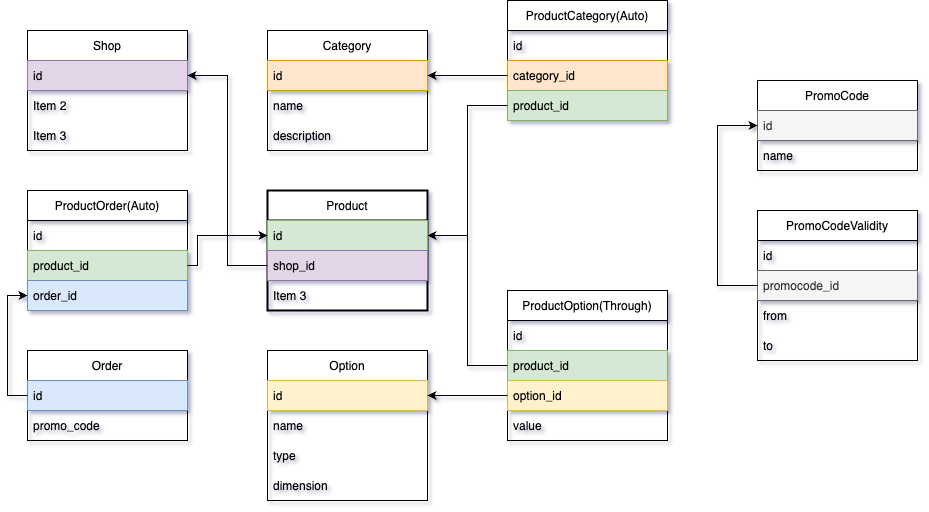

The diagram above was exported from draw.io. Its source (the exported page's mxGraphModel, read from the mxfile embedded in the PNG):
<mxGraphModel dx="1122" dy="1797" grid="1" gridSize="10" guides="1" tooltips="1" connect="1" arrows="1" fold="1" page="1" pageScale="1" pageWidth="827" pageHeight="1169" math="0" shadow="0">
  <root>
    <mxCell id="0" />
    <mxCell id="1" parent="0" />
    <mxCell id="rEC7r1Nb8SXxdUmiTimw-2" value="Shop" style="swimlane;fontStyle=0;childLayout=stackLayout;horizontal=1;startSize=30;horizontalStack=0;resizeParent=1;resizeParentMax=0;resizeLast=0;collapsible=1;marginBottom=0;" parent="1" vertex="1">
      <mxGeometry x="320" width="160" height="120" as="geometry" />
    </mxCell>
    <mxCell id="rEC7r1Nb8SXxdUmiTimw-3" value="id" style="text;strokeColor=#9673a6;fillColor=#e1d5e7;align=left;verticalAlign=middle;spacingLeft=4;spacingRight=4;overflow=hidden;points=[[0,0.5],[1,0.5]];portConstraint=eastwest;rotatable=0;" parent="rEC7r1Nb8SXxdUmiTimw-2" vertex="1">
      <mxGeometry y="30" width="160" height="30" as="geometry" />
    </mxCell>
    <mxCell id="rEC7r1Nb8SXxdUmiTimw-4" value="Item 2" style="text;strokeColor=none;fillColor=none;align=left;verticalAlign=middle;spacingLeft=4;spacingRight=4;overflow=hidden;points=[[0,0.5],[1,0.5]];portConstraint=eastwest;rotatable=0;" parent="rEC7r1Nb8SXxdUmiTimw-2" vertex="1">
      <mxGeometry y="60" width="160" height="30" as="geometry" />
    </mxCell>
    <mxCell id="rEC7r1Nb8SXxdUmiTimw-5" value="Item 3" style="text;strokeColor=none;fillColor=none;align=left;verticalAlign=middle;spacingLeft=4;spacingRight=4;overflow=hidden;points=[[0,0.5],[1,0.5]];portConstraint=eastwest;rotatable=0;" parent="rEC7r1Nb8SXxdUmiTimw-2" vertex="1">
      <mxGeometry y="90" width="160" height="30" as="geometry" />
    </mxCell>
    <mxCell id="rEC7r1Nb8SXxdUmiTimw-6" value="Product" style="swimlane;fontStyle=0;childLayout=stackLayout;horizontal=1;startSize=30;horizontalStack=0;resizeParent=1;resizeParentMax=0;resizeLast=0;collapsible=1;marginBottom=0;strokeWidth=2;" parent="1" vertex="1">
      <mxGeometry x="560" y="160" width="160" height="120" as="geometry" />
    </mxCell>
    <mxCell id="rEC7r1Nb8SXxdUmiTimw-7" value="id" style="text;strokeColor=#82b366;fillColor=#d5e8d4;align=left;verticalAlign=middle;spacingLeft=4;spacingRight=4;overflow=hidden;points=[[0,0.5],[1,0.5]];portConstraint=eastwest;rotatable=0;" parent="rEC7r1Nb8SXxdUmiTimw-6" vertex="1">
      <mxGeometry y="30" width="160" height="30" as="geometry" />
    </mxCell>
    <mxCell id="rEC7r1Nb8SXxdUmiTimw-8" value="shop_id" style="text;strokeColor=#9673a6;fillColor=#e1d5e7;align=left;verticalAlign=middle;spacingLeft=4;spacingRight=4;overflow=hidden;points=[[0,0.5],[1,0.5]];portConstraint=eastwest;rotatable=0;" parent="rEC7r1Nb8SXxdUmiTimw-6" vertex="1">
      <mxGeometry y="60" width="160" height="30" as="geometry" />
    </mxCell>
    <mxCell id="rEC7r1Nb8SXxdUmiTimw-9" value="Item 3" style="text;strokeColor=none;fillColor=none;align=left;verticalAlign=middle;spacingLeft=4;spacingRight=4;overflow=hidden;points=[[0,0.5],[1,0.5]];portConstraint=eastwest;rotatable=0;" parent="rEC7r1Nb8SXxdUmiTimw-6" vertex="1">
      <mxGeometry y="90" width="160" height="30" as="geometry" />
    </mxCell>
    <mxCell id="rEC7r1Nb8SXxdUmiTimw-10" value="Order" style="swimlane;fontStyle=0;childLayout=stackLayout;horizontal=1;startSize=30;horizontalStack=0;resizeParent=1;resizeParentMax=0;resizeLast=0;collapsible=1;marginBottom=0;" parent="1" vertex="1">
      <mxGeometry x="320" y="320" width="160" height="90" as="geometry" />
    </mxCell>
    <mxCell id="rEC7r1Nb8SXxdUmiTimw-11" value="id" style="text;strokeColor=#6c8ebf;fillColor=#dae8fc;align=left;verticalAlign=middle;spacingLeft=4;spacingRight=4;overflow=hidden;points=[[0,0.5],[1,0.5]];portConstraint=eastwest;rotatable=0;" parent="rEC7r1Nb8SXxdUmiTimw-10" vertex="1">
      <mxGeometry y="30" width="160" height="30" as="geometry" />
    </mxCell>
    <mxCell id="rEC7r1Nb8SXxdUmiTimw-12" value="promo_code" style="text;strokeColor=none;fillColor=none;align=left;verticalAlign=middle;spacingLeft=4;spacingRight=4;overflow=hidden;points=[[0,0.5],[1,0.5]];portConstraint=eastwest;rotatable=0;" parent="rEC7r1Nb8SXxdUmiTimw-10" vertex="1">
      <mxGeometry y="60" width="160" height="30" as="geometry" />
    </mxCell>
    <mxCell id="rEC7r1Nb8SXxdUmiTimw-14" value="Category" style="swimlane;fontStyle=0;childLayout=stackLayout;horizontal=1;startSize=30;horizontalStack=0;resizeParent=1;resizeParentMax=0;resizeLast=0;collapsible=1;marginBottom=0;" parent="1" vertex="1">
      <mxGeometry x="560" width="160" height="120" as="geometry" />
    </mxCell>
    <mxCell id="rEC7r1Nb8SXxdUmiTimw-15" value="id" style="text;strokeColor=#d79b00;fillColor=#ffe6cc;align=left;verticalAlign=middle;spacingLeft=4;spacingRight=4;overflow=hidden;points=[[0,0.5],[1,0.5]];portConstraint=eastwest;rotatable=0;" parent="rEC7r1Nb8SXxdUmiTimw-14" vertex="1">
      <mxGeometry y="30" width="160" height="30" as="geometry" />
    </mxCell>
    <mxCell id="rEC7r1Nb8SXxdUmiTimw-16" value="name" style="text;strokeColor=none;fillColor=none;align=left;verticalAlign=middle;spacingLeft=4;spacingRight=4;overflow=hidden;points=[[0,0.5],[1,0.5]];portConstraint=eastwest;rotatable=0;" parent="rEC7r1Nb8SXxdUmiTimw-14" vertex="1">
      <mxGeometry y="60" width="160" height="30" as="geometry" />
    </mxCell>
    <mxCell id="rEC7r1Nb8SXxdUmiTimw-17" value="description" style="text;strokeColor=none;fillColor=none;align=left;verticalAlign=middle;spacingLeft=4;spacingRight=4;overflow=hidden;points=[[0,0.5],[1,0.5]];portConstraint=eastwest;rotatable=0;" parent="rEC7r1Nb8SXxdUmiTimw-14" vertex="1">
      <mxGeometry y="90" width="160" height="30" as="geometry" />
    </mxCell>
    <mxCell id="rEC7r1Nb8SXxdUmiTimw-18" value="Option" style="swimlane;fontStyle=0;childLayout=stackLayout;horizontal=1;startSize=30;horizontalStack=0;resizeParent=1;resizeParentMax=0;resizeLast=0;collapsible=1;marginBottom=0;" parent="1" vertex="1">
      <mxGeometry x="560" y="320" width="160" height="150" as="geometry" />
    </mxCell>
    <mxCell id="rEC7r1Nb8SXxdUmiTimw-19" value="id" style="text;strokeColor=#d6b656;fillColor=#fff2cc;align=left;verticalAlign=middle;spacingLeft=4;spacingRight=4;overflow=hidden;points=[[0,0.5],[1,0.5]];portConstraint=eastwest;rotatable=0;" parent="rEC7r1Nb8SXxdUmiTimw-18" vertex="1">
      <mxGeometry y="30" width="160" height="30" as="geometry" />
    </mxCell>
    <mxCell id="rEC7r1Nb8SXxdUmiTimw-36" value="name" style="text;strokeColor=none;fillColor=none;align=left;verticalAlign=middle;spacingLeft=4;spacingRight=4;overflow=hidden;points=[[0,0.5],[1,0.5]];portConstraint=eastwest;rotatable=0;" parent="rEC7r1Nb8SXxdUmiTimw-18" vertex="1">
      <mxGeometry y="60" width="160" height="30" as="geometry" />
    </mxCell>
    <mxCell id="rEC7r1Nb8SXxdUmiTimw-20" value="type" style="text;strokeColor=none;fillColor=none;align=left;verticalAlign=middle;spacingLeft=4;spacingRight=4;overflow=hidden;points=[[0,0.5],[1,0.5]];portConstraint=eastwest;rotatable=0;" parent="rEC7r1Nb8SXxdUmiTimw-18" vertex="1">
      <mxGeometry y="90" width="160" height="30" as="geometry" />
    </mxCell>
    <mxCell id="rEC7r1Nb8SXxdUmiTimw-21" value="dimension" style="text;strokeColor=none;fillColor=none;align=left;verticalAlign=middle;spacingLeft=4;spacingRight=4;overflow=hidden;points=[[0,0.5],[1,0.5]];portConstraint=eastwest;rotatable=0;" parent="rEC7r1Nb8SXxdUmiTimw-18" vertex="1">
      <mxGeometry y="120" width="160" height="30" as="geometry" />
    </mxCell>
    <mxCell id="rEC7r1Nb8SXxdUmiTimw-22" value="ProductOption(Through)" style="swimlane;fontStyle=0;childLayout=stackLayout;horizontal=1;startSize=30;horizontalStack=0;resizeParent=1;resizeParentMax=0;resizeLast=0;collapsible=1;marginBottom=0;" parent="1" vertex="1">
      <mxGeometry x="800" y="260" width="160" height="150" as="geometry" />
    </mxCell>
    <mxCell id="rEC7r1Nb8SXxdUmiTimw-23" value="id" style="text;strokeColor=none;fillColor=none;align=left;verticalAlign=middle;spacingLeft=4;spacingRight=4;overflow=hidden;points=[[0,0.5],[1,0.5]];portConstraint=eastwest;rotatable=0;" parent="rEC7r1Nb8SXxdUmiTimw-22" vertex="1">
      <mxGeometry y="30" width="160" height="30" as="geometry" />
    </mxCell>
    <mxCell id="rEC7r1Nb8SXxdUmiTimw-24" value="product_id" style="text;strokeColor=#82b366;fillColor=#d5e8d4;align=left;verticalAlign=middle;spacingLeft=4;spacingRight=4;overflow=hidden;points=[[0,0.5],[1,0.5]];portConstraint=eastwest;rotatable=0;" parent="rEC7r1Nb8SXxdUmiTimw-22" vertex="1">
      <mxGeometry y="60" width="160" height="30" as="geometry" />
    </mxCell>
    <mxCell id="rEC7r1Nb8SXxdUmiTimw-25" value="option_id" style="text;strokeColor=#d6b656;fillColor=#fff2cc;align=left;verticalAlign=middle;spacingLeft=4;spacingRight=4;overflow=hidden;points=[[0,0.5],[1,0.5]];portConstraint=eastwest;rotatable=0;" parent="rEC7r1Nb8SXxdUmiTimw-22" vertex="1">
      <mxGeometry y="90" width="160" height="30" as="geometry" />
    </mxCell>
    <mxCell id="rEC7r1Nb8SXxdUmiTimw-34" value="value" style="text;align=left;verticalAlign=middle;spacingLeft=4;spacingRight=4;overflow=hidden;points=[[0,0.5],[1,0.5]];portConstraint=eastwest;rotatable=0;" parent="rEC7r1Nb8SXxdUmiTimw-22" vertex="1">
      <mxGeometry y="120" width="160" height="30" as="geometry" />
    </mxCell>
    <mxCell id="rEC7r1Nb8SXxdUmiTimw-26" style="edgeStyle=orthogonalEdgeStyle;rounded=0;orthogonalLoop=1;jettySize=auto;html=1;entryX=1;entryY=0.5;entryDx=0;entryDy=0;" parent="1" source="rEC7r1Nb8SXxdUmiTimw-24" target="rEC7r1Nb8SXxdUmiTimw-7" edge="1">
      <mxGeometry relative="1" as="geometry" />
    </mxCell>
    <mxCell id="rEC7r1Nb8SXxdUmiTimw-27" style="edgeStyle=orthogonalEdgeStyle;rounded=0;orthogonalLoop=1;jettySize=auto;html=1;entryX=1;entryY=0.5;entryDx=0;entryDy=0;" parent="1" source="rEC7r1Nb8SXxdUmiTimw-25" target="rEC7r1Nb8SXxdUmiTimw-19" edge="1">
      <mxGeometry relative="1" as="geometry" />
    </mxCell>
    <mxCell id="rEC7r1Nb8SXxdUmiTimw-28" value="ProductCategory(Auto)" style="swimlane;fontStyle=0;childLayout=stackLayout;horizontal=1;startSize=30;horizontalStack=0;resizeParent=1;resizeParentMax=0;resizeLast=0;collapsible=1;marginBottom=0;" parent="1" vertex="1">
      <mxGeometry x="800" y="-30" width="160" height="120" as="geometry" />
    </mxCell>
    <mxCell id="rEC7r1Nb8SXxdUmiTimw-29" value="id" style="text;strokeColor=none;fillColor=none;align=left;verticalAlign=middle;spacingLeft=4;spacingRight=4;overflow=hidden;points=[[0,0.5],[1,0.5]];portConstraint=eastwest;rotatable=0;" parent="rEC7r1Nb8SXxdUmiTimw-28" vertex="1">
      <mxGeometry y="30" width="160" height="30" as="geometry" />
    </mxCell>
    <mxCell id="rEC7r1Nb8SXxdUmiTimw-31" value="category_id" style="text;strokeColor=#d79b00;fillColor=#ffe6cc;align=left;verticalAlign=middle;spacingLeft=4;spacingRight=4;overflow=hidden;points=[[0,0.5],[1,0.5]];portConstraint=eastwest;rotatable=0;" parent="rEC7r1Nb8SXxdUmiTimw-28" vertex="1">
      <mxGeometry y="60" width="160" height="30" as="geometry" />
    </mxCell>
    <mxCell id="rEC7r1Nb8SXxdUmiTimw-30" value="product_id" style="text;strokeColor=#82b366;fillColor=#d5e8d4;align=left;verticalAlign=middle;spacingLeft=4;spacingRight=4;overflow=hidden;points=[[0,0.5],[1,0.5]];portConstraint=eastwest;rotatable=0;" parent="rEC7r1Nb8SXxdUmiTimw-28" vertex="1">
      <mxGeometry y="90" width="160" height="30" as="geometry" />
    </mxCell>
    <mxCell id="rEC7r1Nb8SXxdUmiTimw-32" style="edgeStyle=orthogonalEdgeStyle;rounded=0;orthogonalLoop=1;jettySize=auto;html=1;" parent="1" source="rEC7r1Nb8SXxdUmiTimw-31" target="rEC7r1Nb8SXxdUmiTimw-15" edge="1">
      <mxGeometry relative="1" as="geometry" />
    </mxCell>
    <mxCell id="rEC7r1Nb8SXxdUmiTimw-33" style="edgeStyle=orthogonalEdgeStyle;rounded=0;orthogonalLoop=1;jettySize=auto;html=1;entryX=1;entryY=0.5;entryDx=0;entryDy=0;" parent="1" source="rEC7r1Nb8SXxdUmiTimw-30" target="rEC7r1Nb8SXxdUmiTimw-7" edge="1">
      <mxGeometry relative="1" as="geometry" />
    </mxCell>
    <mxCell id="rEC7r1Nb8SXxdUmiTimw-35" style="edgeStyle=orthogonalEdgeStyle;rounded=0;orthogonalLoop=1;jettySize=auto;html=1;entryX=1;entryY=0.5;entryDx=0;entryDy=0;" parent="1" source="rEC7r1Nb8SXxdUmiTimw-8" target="rEC7r1Nb8SXxdUmiTimw-3" edge="1">
      <mxGeometry relative="1" as="geometry" />
    </mxCell>
    <mxCell id="dYv7PW8vDjT4pXgWDKcq-1" value="PromoCode" style="swimlane;fontStyle=0;childLayout=stackLayout;horizontal=1;startSize=30;horizontalStack=0;resizeParent=1;resizeParentMax=0;resizeLast=0;collapsible=1;marginBottom=0;" vertex="1" parent="1">
      <mxGeometry x="1050" y="50" width="160" height="90" as="geometry" />
    </mxCell>
    <mxCell id="dYv7PW8vDjT4pXgWDKcq-2" value="id" style="text;strokeColor=#666666;fillColor=#f5f5f5;align=left;verticalAlign=middle;spacingLeft=4;spacingRight=4;overflow=hidden;points=[[0,0.5],[1,0.5]];portConstraint=eastwest;rotatable=0;fontColor=#333333;" vertex="1" parent="dYv7PW8vDjT4pXgWDKcq-1">
      <mxGeometry y="30" width="160" height="30" as="geometry" />
    </mxCell>
    <mxCell id="dYv7PW8vDjT4pXgWDKcq-3" value="name" style="text;strokeColor=none;fillColor=none;align=left;verticalAlign=middle;spacingLeft=4;spacingRight=4;overflow=hidden;points=[[0,0.5],[1,0.5]];portConstraint=eastwest;rotatable=0;" vertex="1" parent="dYv7PW8vDjT4pXgWDKcq-1">
      <mxGeometry y="60" width="160" height="30" as="geometry" />
    </mxCell>
    <mxCell id="dYv7PW8vDjT4pXgWDKcq-5" value="PromoCodeValidity" style="swimlane;fontStyle=0;childLayout=stackLayout;horizontal=1;startSize=30;horizontalStack=0;resizeParent=1;resizeParentMax=0;resizeLast=0;collapsible=1;marginBottom=0;" vertex="1" parent="1">
      <mxGeometry x="1050" y="180" width="160" height="150" as="geometry" />
    </mxCell>
    <mxCell id="dYv7PW8vDjT4pXgWDKcq-6" value="id" style="text;align=left;verticalAlign=middle;spacingLeft=4;spacingRight=4;overflow=hidden;points=[[0,0.5],[1,0.5]];portConstraint=eastwest;rotatable=0;" vertex="1" parent="dYv7PW8vDjT4pXgWDKcq-5">
      <mxGeometry y="30" width="160" height="30" as="geometry" />
    </mxCell>
    <mxCell id="dYv7PW8vDjT4pXgWDKcq-8" value="promocode_id" style="text;align=left;verticalAlign=middle;spacingLeft=4;spacingRight=4;overflow=hidden;points=[[0,0.5],[1,0.5]];portConstraint=eastwest;rotatable=0;fillColor=#f5f5f5;fontColor=#333333;strokeColor=#666666;" vertex="1" parent="dYv7PW8vDjT4pXgWDKcq-5">
      <mxGeometry y="60" width="160" height="30" as="geometry" />
    </mxCell>
    <mxCell id="dYv7PW8vDjT4pXgWDKcq-7" value="from" style="text;strokeColor=none;fillColor=none;align=left;verticalAlign=middle;spacingLeft=4;spacingRight=4;overflow=hidden;points=[[0,0.5],[1,0.5]];portConstraint=eastwest;rotatable=0;" vertex="1" parent="dYv7PW8vDjT4pXgWDKcq-5">
      <mxGeometry y="90" width="160" height="30" as="geometry" />
    </mxCell>
    <mxCell id="dYv7PW8vDjT4pXgWDKcq-10" value="to" style="text;strokeColor=none;fillColor=none;align=left;verticalAlign=middle;spacingLeft=4;spacingRight=4;overflow=hidden;points=[[0,0.5],[1,0.5]];portConstraint=eastwest;rotatable=0;" vertex="1" parent="dYv7PW8vDjT4pXgWDKcq-5">
      <mxGeometry y="120" width="160" height="30" as="geometry" />
    </mxCell>
    <mxCell id="dYv7PW8vDjT4pXgWDKcq-9" style="edgeStyle=orthogonalEdgeStyle;rounded=0;orthogonalLoop=1;jettySize=auto;html=1;entryX=0;entryY=0.5;entryDx=0;entryDy=0;" edge="1" parent="1" source="dYv7PW8vDjT4pXgWDKcq-8" target="dYv7PW8vDjT4pXgWDKcq-2">
      <mxGeometry relative="1" as="geometry">
        <Array as="points">
          <mxPoint x="1010" y="255" />
          <mxPoint x="1010" y="95" />
        </Array>
      </mxGeometry>
    </mxCell>
    <mxCell id="dYv7PW8vDjT4pXgWDKcq-11" value="ProductOrder(Auto)" style="swimlane;fontStyle=0;childLayout=stackLayout;horizontal=1;startSize=30;horizontalStack=0;resizeParent=1;resizeParentMax=0;resizeLast=0;collapsible=1;marginBottom=0;" vertex="1" parent="1">
      <mxGeometry x="320" y="160" width="160" height="120" as="geometry" />
    </mxCell>
    <mxCell id="dYv7PW8vDjT4pXgWDKcq-12" value="id" style="text;align=left;verticalAlign=middle;spacingLeft=4;spacingRight=4;overflow=hidden;points=[[0,0.5],[1,0.5]];portConstraint=eastwest;rotatable=0;" vertex="1" parent="dYv7PW8vDjT4pXgWDKcq-11">
      <mxGeometry y="30" width="160" height="30" as="geometry" />
    </mxCell>
    <mxCell id="dYv7PW8vDjT4pXgWDKcq-13" value="product_id" style="text;strokeColor=#82b366;fillColor=#d5e8d4;align=left;verticalAlign=middle;spacingLeft=4;spacingRight=4;overflow=hidden;points=[[0,0.5],[1,0.5]];portConstraint=eastwest;rotatable=0;" vertex="1" parent="dYv7PW8vDjT4pXgWDKcq-11">
      <mxGeometry y="60" width="160" height="30" as="geometry" />
    </mxCell>
    <mxCell id="dYv7PW8vDjT4pXgWDKcq-14" value="order_id" style="text;strokeColor=#6c8ebf;fillColor=#dae8fc;align=left;verticalAlign=middle;spacingLeft=4;spacingRight=4;overflow=hidden;points=[[0,0.5],[1,0.5]];portConstraint=eastwest;rotatable=0;" vertex="1" parent="dYv7PW8vDjT4pXgWDKcq-11">
      <mxGeometry y="90" width="160" height="30" as="geometry" />
    </mxCell>
    <mxCell id="dYv7PW8vDjT4pXgWDKcq-15" style="edgeStyle=orthogonalEdgeStyle;rounded=0;orthogonalLoop=1;jettySize=auto;html=1;entryX=0;entryY=0.5;entryDx=0;entryDy=0;" edge="1" parent="1" source="rEC7r1Nb8SXxdUmiTimw-11" target="dYv7PW8vDjT4pXgWDKcq-14">
      <mxGeometry relative="1" as="geometry" />
    </mxCell>
    <mxCell id="dYv7PW8vDjT4pXgWDKcq-18" style="edgeStyle=orthogonalEdgeStyle;rounded=0;orthogonalLoop=1;jettySize=auto;html=1;" edge="1" parent="1" source="dYv7PW8vDjT4pXgWDKcq-13" target="rEC7r1Nb8SXxdUmiTimw-7">
      <mxGeometry relative="1" as="geometry">
        <Array as="points">
          <mxPoint x="490" y="235" />
          <mxPoint x="490" y="205" />
        </Array>
      </mxGeometry>
    </mxCell>
  </root>
</mxGraphModel>